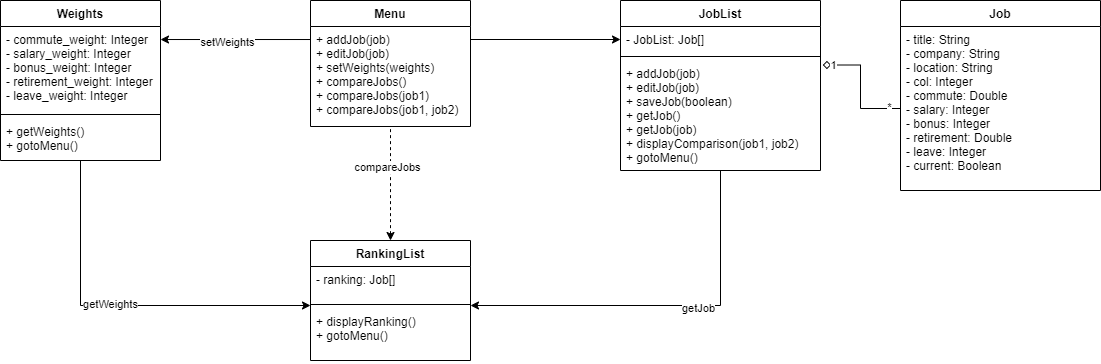

The diagram above was exported from draw.io. Its source (the exported page's mxGraphModel, read from the mxfile embedded in the PNG):
<mxGraphModel dx="2062" dy="1192" grid="1" gridSize="10" guides="1" tooltips="1" connect="1" arrows="1" fold="1" page="1" pageScale="1" pageWidth="850" pageHeight="1100" math="0" shadow="0">
  <root>
    <mxCell id="0" />
    <mxCell id="1" parent="0" />
    <mxCell id="_MOU81BChUzySPHGDo6d-1" value="Menu" style="swimlane;fontStyle=1;align=center;verticalAlign=top;childLayout=stackLayout;horizontal=1;startSize=26;horizontalStack=0;resizeParent=1;resizeParentMax=0;resizeLast=0;collapsible=1;marginBottom=0;" parent="1" vertex="1">
      <mxGeometry x="330" y="360" width="160" height="126" as="geometry" />
    </mxCell>
    <mxCell id="_MOU81BChUzySPHGDo6d-4" value="+ addJob(job)&#10;+ editJob(job)&#10;+ setWeights(weights)&#10;+ compareJobs()&#10;+ compareJobs(job1)&#10;+ compareJobs(job1, job2)" style="text;strokeColor=none;fillColor=none;align=left;verticalAlign=top;spacingLeft=4;spacingRight=4;overflow=hidden;rotatable=0;points=[[0,0.5],[1,0.5]];portConstraint=eastwest;" parent="_MOU81BChUzySPHGDo6d-1" vertex="1">
      <mxGeometry y="26" width="160" height="100" as="geometry" />
    </mxCell>
    <mxCell id="_MOU81BChUzySPHGDo6d-32" style="edgeStyle=orthogonalEdgeStyle;rounded=0;orthogonalLoop=1;jettySize=auto;html=1;entryX=0.5;entryY=1;entryDx=0;entryDy=0;entryPerimeter=0;startArrow=classic;startFill=1;endArrow=none;endFill=0;dashed=1;exitX=0.5;exitY=0;exitDx=0;exitDy=0;" parent="1" source="_MOU81BChUzySPHGDo6d-19" target="_MOU81BChUzySPHGDo6d-4" edge="1">
      <mxGeometry relative="1" as="geometry">
        <mxPoint x="410" y="640.0000000000002" as="sourcePoint" />
      </mxGeometry>
    </mxCell>
    <mxCell id="_MOU81BChUzySPHGDo6d-33" value="compareJobs" style="edgeLabel;html=1;align=center;verticalAlign=middle;resizable=0;points=[];" parent="_MOU81BChUzySPHGDo6d-32" vertex="1" connectable="0">
      <mxGeometry x="0.3" y="4" relative="1" as="geometry">
        <mxPoint as="offset" />
      </mxGeometry>
    </mxCell>
    <mxCell id="_MOU81BChUzySPHGDo6d-43" style="edgeStyle=orthogonalEdgeStyle;rounded=0;orthogonalLoop=1;jettySize=auto;html=1;entryX=0.5;entryY=1;entryDx=0;entryDy=0;startArrow=classic;startFill=1;endArrow=none;endFill=0;" parent="1" target="_MOU81BChUzySPHGDo6d-10" edge="1">
      <mxGeometry relative="1" as="geometry">
        <mxPoint x="330" y="665.0000000000002" as="sourcePoint" />
      </mxGeometry>
    </mxCell>
    <mxCell id="_MOU81BChUzySPHGDo6d-44" value="getWeights" style="edgeLabel;html=1;align=center;verticalAlign=middle;resizable=0;points=[];" parent="_MOU81BChUzySPHGDo6d-43" vertex="1" connectable="0">
      <mxGeometry x="0.0699" y="-2" relative="1" as="geometry">
        <mxPoint as="offset" />
      </mxGeometry>
    </mxCell>
    <mxCell id="_MOU81BChUzySPHGDo6d-23" style="edgeStyle=orthogonalEdgeStyle;rounded=0;orthogonalLoop=1;jettySize=auto;html=1;entryX=0;entryY=0.5;entryDx=0;entryDy=0;" parent="1" target="_MOU81BChUzySPHGDo6d-6" edge="1">
      <mxGeometry relative="1" as="geometry">
        <mxPoint x="490" y="399" as="sourcePoint" />
      </mxGeometry>
    </mxCell>
    <mxCell id="_MOU81BChUzySPHGDo6d-5" value="JobList" style="swimlane;fontStyle=1;align=center;verticalAlign=top;childLayout=stackLayout;horizontal=1;startSize=26;horizontalStack=0;resizeParent=1;resizeParentMax=0;resizeLast=0;collapsible=1;marginBottom=0;" parent="1" vertex="1">
      <mxGeometry x="640" y="360" width="200" height="170" as="geometry" />
    </mxCell>
    <mxCell id="_MOU81BChUzySPHGDo6d-6" value="- JobList: Job[]" style="text;strokeColor=none;fillColor=none;align=left;verticalAlign=top;spacingLeft=4;spacingRight=4;overflow=hidden;rotatable=0;points=[[0,0.5],[1,0.5]];portConstraint=eastwest;" parent="_MOU81BChUzySPHGDo6d-5" vertex="1">
      <mxGeometry y="26" width="200" height="26" as="geometry" />
    </mxCell>
    <mxCell id="_MOU81BChUzySPHGDo6d-7" value="" style="line;strokeWidth=1;fillColor=none;align=left;verticalAlign=middle;spacingTop=-1;spacingLeft=3;spacingRight=3;rotatable=0;labelPosition=right;points=[];portConstraint=eastwest;" parent="_MOU81BChUzySPHGDo6d-5" vertex="1">
      <mxGeometry y="52" width="200" height="8" as="geometry" />
    </mxCell>
    <mxCell id="_MOU81BChUzySPHGDo6d-8" value="+ addJob(job)&#10;+ editJob(job)&#10;+ saveJob(boolean)&#10;+ getJob()&#10;+ getJob(job)&#10;+ displayComparison(job1, job2)&#10;+ gotoMenu()" style="text;strokeColor=none;fillColor=none;align=left;verticalAlign=top;spacingLeft=4;spacingRight=4;overflow=hidden;rotatable=0;points=[[0,0.5],[1,0.5]];portConstraint=eastwest;" parent="_MOU81BChUzySPHGDo6d-5" vertex="1">
      <mxGeometry y="60" width="200" height="110" as="geometry" />
    </mxCell>
    <mxCell id="_MOU81BChUzySPHGDo6d-10" value="Weights" style="swimlane;fontStyle=1;align=center;verticalAlign=top;childLayout=stackLayout;horizontal=1;startSize=26;horizontalStack=0;resizeParent=1;resizeParentMax=0;resizeLast=0;collapsible=1;marginBottom=0;" parent="1" vertex="1">
      <mxGeometry x="20" y="360" width="160" height="160" as="geometry" />
    </mxCell>
    <mxCell id="_MOU81BChUzySPHGDo6d-11" value="- commute_weight: Integer&#10;- salary_weight: Integer&#10;- bonus_weight: Integer&#10;- retirement_weight: Integer&#10;- leave_weight: Integer&#10;" style="text;strokeColor=none;fillColor=none;align=left;verticalAlign=top;spacingLeft=4;spacingRight=4;overflow=hidden;rotatable=0;points=[[0,0.5],[1,0.5]];portConstraint=eastwest;" parent="_MOU81BChUzySPHGDo6d-10" vertex="1">
      <mxGeometry y="26" width="160" height="84" as="geometry" />
    </mxCell>
    <mxCell id="_MOU81BChUzySPHGDo6d-12" value="" style="line;strokeWidth=1;fillColor=none;align=left;verticalAlign=middle;spacingTop=-1;spacingLeft=3;spacingRight=3;rotatable=0;labelPosition=right;points=[];portConstraint=eastwest;" parent="_MOU81BChUzySPHGDo6d-10" vertex="1">
      <mxGeometry y="110" width="160" height="8" as="geometry" />
    </mxCell>
    <mxCell id="_MOU81BChUzySPHGDo6d-13" value="+ getWeights()&#10;+ gotoMenu()" style="text;strokeColor=none;fillColor=none;align=left;verticalAlign=top;spacingLeft=4;spacingRight=4;overflow=hidden;rotatable=0;points=[[0,0.5],[1,0.5]];portConstraint=eastwest;" parent="_MOU81BChUzySPHGDo6d-10" vertex="1">
      <mxGeometry y="118" width="160" height="42" as="geometry" />
    </mxCell>
    <mxCell id="_MOU81BChUzySPHGDo6d-30" style="edgeStyle=orthogonalEdgeStyle;rounded=0;orthogonalLoop=1;jettySize=auto;html=1;entryX=0.5;entryY=1;entryDx=0;entryDy=0;entryPerimeter=0;startArrow=classic;startFill=1;endArrow=none;endFill=0;" parent="1" target="_MOU81BChUzySPHGDo6d-8" edge="1">
      <mxGeometry relative="1" as="geometry">
        <mxPoint x="490" y="665" as="sourcePoint" />
        <Array as="points">
          <mxPoint x="740" y="665" />
        </Array>
      </mxGeometry>
    </mxCell>
    <mxCell id="_MOU81BChUzySPHGDo6d-31" value="getJob" style="edgeLabel;html=1;align=center;verticalAlign=middle;resizable=0;points=[];" parent="_MOU81BChUzySPHGDo6d-30" vertex="1" connectable="0">
      <mxGeometry x="0.181" y="-2" relative="1" as="geometry">
        <mxPoint as="offset" />
      </mxGeometry>
    </mxCell>
    <mxCell id="_MOU81BChUzySPHGDo6d-34" style="edgeStyle=orthogonalEdgeStyle;rounded=0;orthogonalLoop=1;jettySize=auto;html=1;entryX=1;entryY=0.155;entryDx=0;entryDy=0;entryPerimeter=0;startArrow=none;startFill=0;endArrow=classic;endFill=1;" parent="1" target="_MOU81BChUzySPHGDo6d-11" edge="1">
      <mxGeometry relative="1" as="geometry">
        <mxPoint x="330" y="399.02" as="sourcePoint" />
      </mxGeometry>
    </mxCell>
    <mxCell id="_MOU81BChUzySPHGDo6d-35" value="setWeights" style="edgeLabel;html=1;align=center;verticalAlign=middle;resizable=0;points=[];" parent="_MOU81BChUzySPHGDo6d-34" vertex="1" connectable="0">
      <mxGeometry x="0.1163" y="2" relative="1" as="geometry">
        <mxPoint as="offset" />
      </mxGeometry>
    </mxCell>
    <mxCell id="_MOU81BChUzySPHGDo6d-14" value="Job" style="swimlane;fontStyle=1;align=center;verticalAlign=top;childLayout=stackLayout;horizontal=1;startSize=26;horizontalStack=0;resizeParent=1;resizeParentMax=0;resizeLast=0;collapsible=1;marginBottom=0;" parent="1" vertex="1">
      <mxGeometry x="920" y="360" width="200" height="190" as="geometry" />
    </mxCell>
    <mxCell id="_MOU81BChUzySPHGDo6d-15" value="- title: String&#10;- company: String&#10;- location: String&#10;- col: Integer&#10;- commute: Double&#10;- salary: Integer&#10;- bonus: Integer&#10;- retirement: Double&#10;- leave: Integer&#10;- current: Boolean" style="text;strokeColor=none;fillColor=none;align=left;verticalAlign=top;spacingLeft=4;spacingRight=4;overflow=hidden;rotatable=0;points=[[0,0.5],[1,0.5]];portConstraint=eastwest;" parent="_MOU81BChUzySPHGDo6d-14" vertex="1">
      <mxGeometry y="26" width="200" height="164" as="geometry" />
    </mxCell>
    <mxCell id="_MOU81BChUzySPHGDo6d-45" style="edgeStyle=orthogonalEdgeStyle;rounded=0;orthogonalLoop=1;jettySize=auto;html=1;entryX=1.011;entryY=0.041;entryDx=0;entryDy=0;entryPerimeter=0;startArrow=none;startFill=0;endArrow=diamond;endFill=0;" parent="1" source="_MOU81BChUzySPHGDo6d-15" target="_MOU81BChUzySPHGDo6d-8" edge="1">
      <mxGeometry relative="1" as="geometry" />
    </mxCell>
    <mxCell id="_MOU81BChUzySPHGDo6d-46" value="1" style="edgeLabel;html=1;align=center;verticalAlign=middle;resizable=0;points=[];" parent="_MOU81BChUzySPHGDo6d-45" vertex="1" connectable="0">
      <mxGeometry x="0.8299" relative="1" as="geometry">
        <mxPoint as="offset" />
      </mxGeometry>
    </mxCell>
    <mxCell id="_MOU81BChUzySPHGDo6d-47" value="*" style="edgeLabel;html=1;align=center;verticalAlign=middle;resizable=0;points=[];" parent="_MOU81BChUzySPHGDo6d-45" vertex="1" connectable="0">
      <mxGeometry x="-0.7968" y="-2" relative="1" as="geometry">
        <mxPoint as="offset" />
      </mxGeometry>
    </mxCell>
    <mxCell id="_MOU81BChUzySPHGDo6d-19" value="RankingList" style="swimlane;fontStyle=1;align=center;verticalAlign=top;childLayout=stackLayout;horizontal=1;startSize=26;horizontalStack=0;resizeParent=1;resizeParentMax=0;resizeLast=0;collapsible=1;marginBottom=0;" parent="1" vertex="1">
      <mxGeometry x="330" y="600" width="160" height="120" as="geometry" />
    </mxCell>
    <mxCell id="_MOU81BChUzySPHGDo6d-20" value="- ranking: Job[]&#10;" style="text;strokeColor=none;fillColor=none;align=left;verticalAlign=top;spacingLeft=4;spacingRight=4;overflow=hidden;rotatable=0;points=[[0,0.5],[1,0.5]];portConstraint=eastwest;" parent="_MOU81BChUzySPHGDo6d-19" vertex="1">
      <mxGeometry y="26" width="160" height="34" as="geometry" />
    </mxCell>
    <mxCell id="_MOU81BChUzySPHGDo6d-21" value="" style="line;strokeWidth=1;fillColor=none;align=left;verticalAlign=middle;spacingTop=-1;spacingLeft=3;spacingRight=3;rotatable=0;labelPosition=right;points=[];portConstraint=eastwest;" parent="_MOU81BChUzySPHGDo6d-19" vertex="1">
      <mxGeometry y="60" width="160" height="8" as="geometry" />
    </mxCell>
    <mxCell id="_MOU81BChUzySPHGDo6d-22" value="+ displayRanking()&#10;+ gotoMenu()" style="text;strokeColor=none;fillColor=none;align=left;verticalAlign=top;spacingLeft=4;spacingRight=4;overflow=hidden;rotatable=0;points=[[0,0.5],[1,0.5]];portConstraint=eastwest;" parent="_MOU81BChUzySPHGDo6d-19" vertex="1">
      <mxGeometry y="68" width="160" height="52" as="geometry" />
    </mxCell>
  </root>
</mxGraphModel>